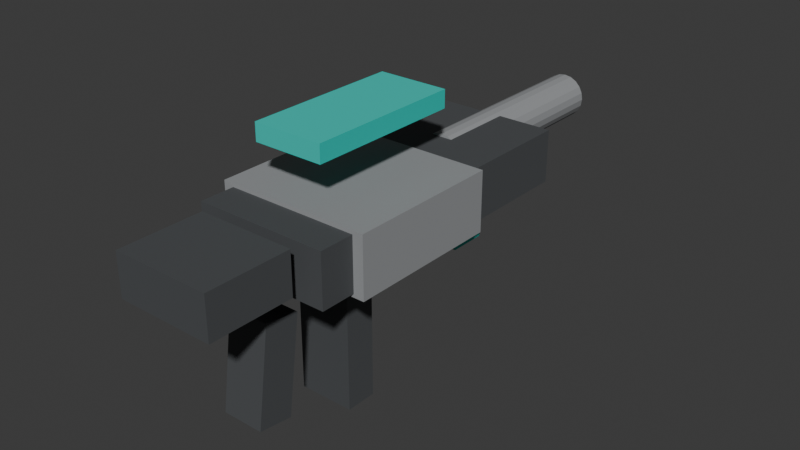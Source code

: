 # Source: wpn_smg_01.blend  (saved by Blender 5.1.30; exported with 4.5.12 LTS)
import bpy
from mathutils import Matrix  # noqa: F401  (used for matrix-valued properties, if any)

bpy.ops.wm.read_factory_settings(use_empty=True)
scene = bpy.context.scene
scene.name = 'Scene'

# ---- collections
col_collection = bpy.data.collections.new('Collection'); scene.collection.children.link(col_collection)

# ---- materials (node trees are filled in below, after node groups)
mat_mat_wpn_smg_brushed_metal = bpy.data.materials.new('mat_wpn_smg_brushed_metal')
mat_mat_wpn_smg_brushed_metal.diffuse_color = (0.3, 0.31, 0.32, 1.0)
mat_mat_wpn_smg_polymer_dark = bpy.data.materials.new('mat_wpn_smg_polymer_dark')
mat_mat_wpn_smg_polymer_dark.diffuse_color = (0.07, 0.075, 0.08, 1.0)
mat_mat_wpn_smg_neutral_accent = bpy.data.materials.new('mat_wpn_smg_neutral_accent')
mat_mat_wpn_smg_neutral_accent.diffuse_color = (0.02, 0.6, 0.52, 1.0)

# ---- material node trees
mat_mat_wpn_smg_brushed_metal.use_nodes = True; mat_mat_wpn_smg_brushed_metal.node_tree.nodes.clear()
_N = mat_mat_wpn_smg_brushed_metal.node_tree.nodes; _L = mat_mat_wpn_smg_brushed_metal.node_tree.links
n0 = _N.new('ShaderNodeBsdfPrincipled'); n0.name = 'Principled BSDF'; n0.location = (-200, 100)
n0.inputs[0].default_value = (0.3, 0.31, 0.32, 1.0)
n0.inputs[2].default_value = 0.72
n1 = _N.new('ShaderNodeOutputMaterial'); n1.name = 'Material Output'; n1.location = (200, 100)
_L.new(n0.outputs[0], n1.inputs[0])
n1.is_active_output = True
mat_mat_wpn_smg_polymer_dark.use_nodes = True; mat_mat_wpn_smg_polymer_dark.node_tree.nodes.clear()
_N = mat_mat_wpn_smg_polymer_dark.node_tree.nodes; _L = mat_mat_wpn_smg_polymer_dark.node_tree.links
n0 = _N.new('ShaderNodeBsdfPrincipled'); n0.name = 'Principled BSDF'; n0.location = (-200, 100)
n0.inputs[0].default_value = (0.07, 0.075, 0.08, 1.0)
n0.inputs[2].default_value = 0.72
n1 = _N.new('ShaderNodeOutputMaterial'); n1.name = 'Material Output'; n1.location = (200, 100)
_L.new(n0.outputs[0], n1.inputs[0])
n1.is_active_output = True
mat_mat_wpn_smg_neutral_accent.use_nodes = True; mat_mat_wpn_smg_neutral_accent.node_tree.nodes.clear()
_N = mat_mat_wpn_smg_neutral_accent.node_tree.nodes; _L = mat_mat_wpn_smg_neutral_accent.node_tree.links
n0 = _N.new('ShaderNodeBsdfPrincipled'); n0.name = 'Principled BSDF'; n0.location = (-200, 100)
n0.inputs[0].default_value = (0.02, 0.6, 0.52, 1.0)
n0.inputs[2].default_value = 0.72
n1 = _N.new('ShaderNodeOutputMaterial'); n1.name = 'Material Output'; n1.location = (200, 100)
_L.new(n0.outputs[0], n1.inputs[0])
n1.is_active_output = True

# ---- world
world_world = bpy.data.worlds.new('World'); scene.world = world_world
world_world.use_nodes = True; world_world.node_tree.nodes.clear()
_N = world_world.node_tree.nodes; _L = world_world.node_tree.links
n0 = _N.new('ShaderNodeOutputWorld'); n0.name = 'World Output'; n0.location = (200, 100)
n1 = _N.new('ShaderNodeBackground'); n1.name = 'Background'; n1.location = (-200, 100)
n1.inputs[0].default_value = (0.05088, 0.05088, 0.05088, 1.0)
_L.new(n1.outputs[0], n0.inputs[0])
n0.is_active_output = True
world_world.color = (0.05088, 0.05088, 0.05088)
world_world.sun_shadow_jitter_overblur = 0.0

# ---- meshes
me_cube = bpy.data.meshes.new('Cube')
me_cube.from_pydata([(-0.11, -0.11, -0.0425), (-0.11, -0.11, 0.0425), (-0.11, 0.11, -0.0425), (-0.11, 0.11, 0.0425), (0.11, -0.11, -0.0425), (0.11, -0.11, 0.0425), (0.11, 0.11, -0.0425), (0.11, 0.11, 0.0425)], [], [(0, 1, 3, 2), (2, 3, 7, 6), (6, 7, 5, 4), (4, 5, 1, 0), (2, 6, 4, 0), (7, 3, 1, 5)])
_uv = me_cube.uv_layers.new(name='UVMap')
_uv.uv.foreach_set('vector', [0.375, 0.0, 0.625, 0.0, 0.625, 0.25, 0.375, 0.25, 0.375, 0.25, 0.625, 0.25, 0.625, 0.5, 0.375, 0.5, 0.375, 0.5, 0.625, 0.5, 0.625, 0.75, 0.375, 0.75, 0.375, 0.75, 0.625, 0.75, 0.625, 1.0, 0.375, 1.0, 0.125, 0.5, 0.375, 0.5, 0.375, 0.75, 0.125, 0.75, 0.625, 0.5, 0.875, 0.5, 0.875, 0.75, 0.625, 0.75])
me_cube.materials.append(mat_mat_wpn_smg_brushed_metal)
me_cube.update()
me_cylinder = bpy.data.meshes.new('Cylinder')
me_cylinder.from_pydata([(0.0, 0.15, 0.032), (0.0, -0.15, 0.032), (0.009889, 0.15, 0.03043), (0.009889, -0.15, 0.03043), (0.01881, 0.15, 0.02589), (0.01881, -0.15, 0.02589), (0.02589, 0.15, 0.01881), (0.02589, -0.15, 0.01881), (0.03043, 0.15, 0.009889), (0.03043, -0.15, 0.009889), (0.032, 0.15, 6.557e-09), (0.032, -0.15, -6.557e-09), (0.03043, 0.15, -0.009889), (0.03043, -0.15, -0.009889), (0.02589, 0.15, -0.01881), (0.02589, -0.15, -0.01881), (0.01881, 0.15, -0.02589), (0.01881, -0.15, -0.02589), (0.009889, 0.15, -0.03043), (0.009889, -0.15, -0.03043), (0.0, 0.15, -0.032), (0.0, -0.15, -0.032), (-0.009889, 0.15, -0.03043), (-0.009889, -0.15, -0.03043), (-0.01881, 0.15, -0.02589), (-0.01881, -0.15, -0.02589), (-0.02589, 0.15, -0.01881), (-0.02589, -0.15, -0.01881), (-0.03043, 0.15, -0.009889), (-0.03043, -0.15, -0.009889), (-0.032, 0.15, 6.557e-09), (-0.032, -0.15, -6.557e-09), (-0.03043, 0.15, 0.009889), (-0.03043, -0.15, 0.009889), (-0.02589, 0.15, 0.01881), (-0.02589, -0.15, 0.01881), (-0.01881, 0.15, 0.02589), (-0.01881, -0.15, 0.02589), (-0.009889, 0.15, 0.03043), (-0.009889, -0.15, 0.03043)], [], [(0, 1, 3, 2), (2, 3, 5, 4), (4, 5, 7, 6), (6, 7, 9, 8), (8, 9, 11, 10), (10, 11, 13, 12), (12, 13, 15, 14), (14, 15, 17, 16), (16, 17, 19, 18), (18, 19, 21, 20), (20, 21, 23, 22), (22, 23, 25, 24), (24, 25, 27, 26), (26, 27, 29, 28), (28, 29, 31, 30), (30, 31, 33, 32), (32, 33, 35, 34), (34, 35, 37, 36), (3, 1, 39, 37, 35, 33, 31, 29, 27, 25, 23, 21, 19, 17, 15, 13, 11, 9, 7, 5), (36, 37, 39, 38), (38, 39, 1, 0), (0, 2, 4, 6, 8, 10, 12, 14, 16, 18, 20, 22, 24, 26, 28, 30, 32, 34, 36, 38)])
_uv = me_cylinder.uv_layers.new(name='UVMap')
_uv.uv.foreach_set('vector', [1.0, 0.5, 1.0, 1.0, 0.95, 1.0, 0.95, 0.5, 0.95, 0.5, 0.95, 1.0, 0.9, 1.0, 0.9, 0.5, 0.9, 0.5, 0.9, 1.0, 0.85, 1.0, 0.85, 0.5, 0.85, 0.5, 0.85, 1.0, 0.8, 1.0, 0.8, 0.5, 0.8, 0.5, 0.8, 1.0, 0.75, 1.0, 0.75, 0.5, 0.75, 0.5, 0.75, 1.0, 0.7, 1.0, 0.7, 0.5, 0.7, 0.5, 0.7, 1.0, 0.65, 1.0, 0.65, 0.5, 0.65, 0.5, 0.65, 1.0, 0.6, 1.0, 0.6, 0.5, 0.6, 0.5, 0.6, 1.0, 0.55, 1.0, 0.55, 0.5, 0.55, 0.5, 0.55, 1.0, 0.5, 1.0, 0.5, 0.5, 0.5, 0.5, 0.5, 1.0, 0.45, 1.0, 0.45, 0.5, 0.45, 0.5, 0.45, 1.0, 0.4, 1.0, 0.4, 0.5, 0.4, 0.5, 0.4, 1.0, 0.35, 1.0, 0.35, 0.5, 0.35, 0.5, 0.35, 1.0, 0.3, 1.0, 0.3, 0.5, 0.3, 0.5, 0.3, 1.0, 0.25, 1.0, 0.25, 0.5, 0.25, 0.5, 0.25, 1.0, 0.2, 1.0, 0.2, 0.5, 0.2, 0.5, 0.2, 1.0, 0.15, 1.0, 0.15, 0.5, 0.15, 0.5, 0.15, 1.0, 0.1, 1.0, 0.1, 0.5, 0.3242, 0.4783, 0.25, 0.49, 0.1758, 0.4783, 0.1089, 0.4442, 0.05584, 0.3911, 0.02175, 0.3242, 0.01, 0.25, 0.02175, 0.1758, 0.05584, 0.1089, 0.1089, 0.05584, 0.1758, 0.02175, 0.25, 0.01, 0.3242, 0.02175, 0.3911, 0.05584, 0.4442, 0.1089, 0.4783, 0.1758, 0.49, 0.25, 0.4783, 0.3242, 0.4442, 0.3911, 0.3911, 0.4442, 0.1, 0.5, 0.1, 1.0, 0.05, 1.0, 0.05, 0.5, 0.05, 0.5, 0.05, 1.0, -1.565e-07, 1.0, -1.565e-07, 0.5, 0.75, 0.49, 0.8242, 0.4783, 0.8911, 0.4442, 0.9442, 0.3911, 0.9783, 0.3242, 0.99, 0.25, 0.9783, 0.1758, 0.9442, 0.1089, 0.8911, 0.05584, 0.8242, 0.02175, 0.75, 0.01, 0.6758, 0.02175, 0.6089, 0.05584, 0.5558, 0.1089, 0.5217, 0.1758, 0.51, 0.25, 0.5217, 0.3242, 0.5558, 0.3911, 0.6089, 0.4442, 0.6758, 0.4783])
me_cylinder.materials.append(mat_mat_wpn_smg_brushed_metal)
me_cylinder.update()
me_cube_001 = bpy.data.meshes.new('Cube.001')
me_cube_001.from_pydata([(-0.07, -0.06, -0.03), (-0.07, -0.06, 0.03), (-0.07, 0.06, -0.03), (-0.07, 0.06, 0.03), (0.07, -0.06, -0.03), (0.07, -0.06, 0.03), (0.07, 0.06, -0.03), (0.07, 0.06, 0.03)], [], [(0, 1, 3, 2), (2, 3, 7, 6), (6, 7, 5, 4), (4, 5, 1, 0), (2, 6, 4, 0), (7, 3, 1, 5)])
_uv = me_cube_001.uv_layers.new(name='UVMap')
_uv.uv.foreach_set('vector', [0.375, 0.0, 0.625, 0.0, 0.625, 0.25, 0.375, 0.25, 0.375, 0.25, 0.625, 0.25, 0.625, 0.5, 0.375, 0.5, 0.375, 0.5, 0.625, 0.5, 0.625, 0.75, 0.375, 0.75, 0.375, 0.75, 0.625, 0.75, 0.625, 1.0, 0.375, 1.0, 0.125, 0.5, 0.375, 0.5, 0.375, 0.75, 0.125, 0.75, 0.625, 0.5, 0.875, 0.5, 0.875, 0.75, 0.625, 0.75])
me_cube_001.materials.append(mat_mat_wpn_smg_polymer_dark)
me_cube_001.update()
me_cube_002 = bpy.data.meshes.new('Cube.002')
me_cube_002.from_pydata([(-0.04, -0.0225, -0.09), (-0.04, -0.0225, 0.09), (-0.04, 0.0225, -0.09), (-0.04, 0.0225, 0.09), (0.04, -0.0225, -0.09), (0.04, -0.0225, 0.09), (0.04, 0.0225, -0.09), (0.04, 0.0225, 0.09)], [], [(0, 1, 3, 2), (2, 3, 7, 6), (6, 7, 5, 4), (4, 5, 1, 0), (2, 6, 4, 0), (7, 3, 1, 5)])
_uv = me_cube_002.uv_layers.new(name='UVMap')
_uv.uv.foreach_set('vector', [0.375, 0.0, 0.625, 0.0, 0.625, 0.25, 0.375, 0.25, 0.375, 0.25, 0.625, 0.25, 0.625, 0.5, 0.375, 0.5, 0.375, 0.5, 0.625, 0.5, 0.625, 0.75, 0.375, 0.75, 0.375, 0.75, 0.625, 0.75, 0.625, 1.0, 0.375, 1.0, 0.125, 0.5, 0.375, 0.5, 0.375, 0.75, 0.125, 0.75, 0.625, 0.5, 0.875, 0.5, 0.875, 0.75, 0.625, 0.75])
me_cube_002.materials.append(mat_mat_wpn_smg_polymer_dark)
me_cube_002.update()
me_cube_003 = bpy.data.meshes.new('Cube.003')
me_cube_003.from_pydata([(-0.03, -0.0345, -0.06584), (-0.03, -0.01501, 0.0728), (-0.03, 0.01501, -0.0728), (-0.03, 0.0345, 0.06584), (0.03, -0.0345, -0.06584), (0.03, -0.01501, 0.0728), (0.03, 0.01501, -0.0728), (0.03, 0.0345, 0.06584)], [], [(0, 1, 3, 2), (2, 3, 7, 6), (6, 7, 5, 4), (4, 5, 1, 0), (2, 6, 4, 0), (7, 3, 1, 5)])
_uv = me_cube_003.uv_layers.new(name='UVMap')
_uv.uv.foreach_set('vector', [0.375, 0.0, 0.625, 0.0, 0.625, 0.25, 0.375, 0.25, 0.375, 0.25, 0.625, 0.25, 0.625, 0.5, 0.375, 0.5, 0.375, 0.5, 0.625, 0.5, 0.625, 0.75, 0.375, 0.75, 0.375, 0.75, 0.625, 0.75, 0.625, 1.0, 0.375, 1.0, 0.125, 0.5, 0.375, 0.5, 0.375, 0.75, 0.125, 0.75, 0.625, 0.5, 0.875, 0.5, 0.875, 0.75, 0.625, 0.75])
me_cube_003.materials.append(mat_mat_wpn_smg_polymer_dark)
me_cube_003.update()
me_cube_004 = bpy.data.meshes.new('Cube.004')
me_cube_004.from_pydata([(-0.05, -0.11, -0.0125), (-0.05, -0.11, 0.0125), (-0.05, 0.11, -0.0125), (-0.05, 0.11, 0.0125), (0.05, -0.11, -0.0125), (0.05, -0.11, 0.0125), (0.05, 0.11, -0.0125), (0.05, 0.11, 0.0125)], [], [(0, 1, 3, 2), (2, 3, 7, 6), (6, 7, 5, 4), (4, 5, 1, 0), (2, 6, 4, 0), (7, 3, 1, 5)])
_uv = me_cube_004.uv_layers.new(name='UVMap')
_uv.uv.foreach_set('vector', [0.375, 0.0, 0.625, 0.0, 0.625, 0.25, 0.375, 0.25, 0.375, 0.25, 0.625, 0.25, 0.625, 0.5, 0.375, 0.5, 0.375, 0.5, 0.625, 0.5, 0.625, 0.75, 0.375, 0.75, 0.375, 0.75, 0.625, 0.75, 0.625, 1.0, 0.375, 1.0, 0.125, 0.5, 0.375, 0.5, 0.375, 0.75, 0.125, 0.75, 0.625, 0.5, 0.875, 0.5, 0.875, 0.75, 0.625, 0.75])
me_cube_004.materials.append(mat_mat_wpn_smg_neutral_accent)
me_cube_004.update()
me_cube_005 = bpy.data.meshes.new('Cube.005')
me_cube_005.from_pydata([(-0.04, -0.0275, -0.03), (-0.04, -0.0275, 0.03), (-0.04, 0.0275, -0.03), (-0.04, 0.0275, 0.03), (0.04, -0.0275, -0.03), (0.04, -0.0275, 0.03), (0.04, 0.0275, -0.03), (0.04, 0.0275, 0.03)], [], [(0, 1, 3, 2), (2, 3, 7, 6), (6, 7, 5, 4), (4, 5, 1, 0), (2, 6, 4, 0), (7, 3, 1, 5)])
_uv = me_cube_005.uv_layers.new(name='UVMap')
_uv.uv.foreach_set('vector', [0.375, 0.0, 0.625, 0.0, 0.625, 0.25, 0.375, 0.25, 0.375, 0.25, 0.625, 0.25, 0.625, 0.5, 0.375, 0.5, 0.375, 0.5, 0.625, 0.5, 0.625, 0.75, 0.375, 0.75, 0.375, 0.75, 0.625, 0.75, 0.625, 1.0, 0.375, 1.0, 0.125, 0.5, 0.375, 0.5, 0.375, 0.75, 0.125, 0.75, 0.625, 0.5, 0.875, 0.5, 0.875, 0.75, 0.625, 0.75])
me_cube_005.materials.append(mat_mat_wpn_smg_neutral_accent)
me_cube_005.update()
me_cube_006 = bpy.data.meshes.new('Cube.006')
me_cube_006.from_pydata([(-0.095, -0.22, -0.0375), (-0.095, -0.22, 0.0375), (-0.095, 0.22, -0.0375), (-0.095, 0.22, 0.0375), (0.095, -0.22, -0.0375), (0.095, -0.22, 0.0375), (0.095, 0.22, -0.0375), (0.095, 0.22, 0.0375)], [], [(0, 1, 3, 2), (2, 3, 7, 6), (6, 7, 5, 4), (4, 5, 1, 0), (2, 6, 4, 0), (7, 3, 1, 5)])
_uv = me_cube_006.uv_layers.new(name='UVMap')
_uv.uv.foreach_set('vector', [0.375, 0.0, 0.625, 0.0, 0.625, 0.25, 0.375, 0.25, 0.375, 0.25, 0.625, 0.25, 0.625, 0.5, 0.375, 0.5, 0.375, 0.5, 0.625, 0.5, 0.625, 0.75, 0.375, 0.75, 0.375, 0.75, 0.625, 0.75, 0.625, 1.0, 0.375, 1.0, 0.125, 0.5, 0.375, 0.5, 0.375, 0.75, 0.125, 0.75, 0.625, 0.5, 0.875, 0.5, 0.875, 0.75, 0.625, 0.75])
me_cube_006.materials.append(mat_mat_wpn_smg_polymer_dark)
me_cube_006.update()

# ---- objects
ob_wpn_smg_01_lod0_receiver = bpy.data.objects.new('wpn_smg_01_lod0_receiver', me_cube)
ob_wpn_smg_01_lod0_short_barrel = bpy.data.objects.new('wpn_smg_01_lod0_short_barrel', me_cylinder)
ob_wpn_smg_01_lod0_stock_stub = bpy.data.objects.new('wpn_smg_01_lod0_stock_stub', me_cube_001)
ob_wpn_smg_01_lod0_box_magazine = bpy.data.objects.new('wpn_smg_01_lod0_box_magazine', me_cube_002)
ob_wpn_smg_01_lod0_grip = bpy.data.objects.new('wpn_smg_01_lod0_grip', me_cube_003)
ob_wpn_smg_01_lod0_top_rail = bpy.data.objects.new('wpn_smg_01_lod0_top_rail', me_cube_004)
ob_wpn_smg_01_lod0_front_stop = bpy.data.objects.new('wpn_smg_01_lod0_front_stop', me_cube_005)
ob_wpn_smg_01_lod1_body = bpy.data.objects.new('wpn_smg_01_lod1_body', me_cube_006)
ob_socket_muzzle = bpy.data.objects.new('socket_muzzle', None)
ob_socket_grip_r = bpy.data.objects.new('socket_grip_r', None)
ob_socket_grip_l = bpy.data.objects.new('socket_grip_l', None)
ob_socket_eject = bpy.data.objects.new('socket_eject', None)
ob_socket_vfx = bpy.data.objects.new('socket_vfx', None)

# ---- transforms, parenting, visibility, modifiers, constraints
ob_wpn_smg_01_lod0_receiver.location = (0.0, 0.02, 0.0)
ob_wpn_smg_01_lod0_short_barrel.location = (0.0, 0.34, 0.01)
ob_wpn_smg_01_lod0_stock_stub.location = (0.0, -0.22, 0.01)
ob_wpn_smg_01_lod0_box_magazine.location = (0.0, -0.02, -0.16)
ob_wpn_smg_01_lod0_grip.location = (0.0, -0.15, -0.14)
ob_wpn_smg_01_lod0_top_rail.location = (0.0, 0.02, 0.12)
ob_wpn_smg_01_lod0_front_stop.location = (0.0, 0.2, -0.08)
ob_wpn_smg_01_lod1_body.location = (0.0, 0.08, 0.0)
ob_socket_muzzle.location = (0.0, 0.52, 0.01)
ob_socket_muzzle.empty_display_size = 0.12
ob_socket_grip_r.location = (0.0, -0.15, -0.09)
ob_socket_grip_r.empty_display_size = 0.12
ob_socket_grip_l.location = (0.0, 0.2, -0.08)
ob_socket_grip_l.empty_display_size = 0.12
ob_socket_eject.location = (0.12, 0.02, 0.06)
ob_socket_eject.empty_display_size = 0.12
ob_socket_vfx.location = (0.0, 0.52, 0.01)
ob_socket_vfx.empty_display_size = 0.12

# ---- collection membership
col_collection.objects.link(ob_wpn_smg_01_lod0_receiver)
col_collection.objects.link(ob_wpn_smg_01_lod0_short_barrel)
col_collection.objects.link(ob_wpn_smg_01_lod0_stock_stub)
col_collection.objects.link(ob_wpn_smg_01_lod0_box_magazine)
col_collection.objects.link(ob_wpn_smg_01_lod0_grip)
col_collection.objects.link(ob_wpn_smg_01_lod0_top_rail)
col_collection.objects.link(ob_wpn_smg_01_lod0_front_stop)
col_collection.objects.link(ob_wpn_smg_01_lod1_body)
col_collection.objects.link(ob_socket_muzzle)
col_collection.objects.link(ob_socket_grip_r)
col_collection.objects.link(ob_socket_grip_l)
col_collection.objects.link(ob_socket_eject)
col_collection.objects.link(ob_socket_vfx)

# ---- scene / render settings (as saved in the file)
scene.frame_start = 1; scene.frame_end = 250; scene.frame_set(1)
scene.render.engine = 'BLENDER_EEVEE_NEXT'
scene.render.bake_bias = 0.0
scene.render.bake_samples = 0
scene.cycles.sampling_pattern = 'TABULATED_SOBOL'
scene.eevee.use_volume_custom_range = False
bpy.context.view_layer.update()

# ---- added for rendering (the .blend has no active camera and no usable light): camera, sun
cam_auto = bpy.data.cameras.new('AutoCamera')
cam_auto.lens = 50.0
cam_auto.sensor_width = 36.0
cam_auto.clip_end = 1000.0
ob_auto_camera = bpy.data.objects.new('AutoCamera', cam_auto)
scene.collection.objects.link(ob_auto_camera)
ob_auto_camera.location = (0.821111, -0.880333, 0.598139)
ob_auto_camera.rotation_euler = (1.09748, -7.21219e-08, 0.694738)
scene.camera = ob_auto_camera
light_auto_sun = bpy.data.lights.new('AutoSun', 'SUN')
light_auto_sun.energy = 3.0
light_auto_sun.angle = 0.0523599
ob_auto_sun = bpy.data.objects.new('AutoSun', light_auto_sun)
scene.collection.objects.link(ob_auto_sun)
ob_auto_sun.rotation_euler = (0.872665, 0.174533, 0.523599)
bpy.context.view_layer.update()

